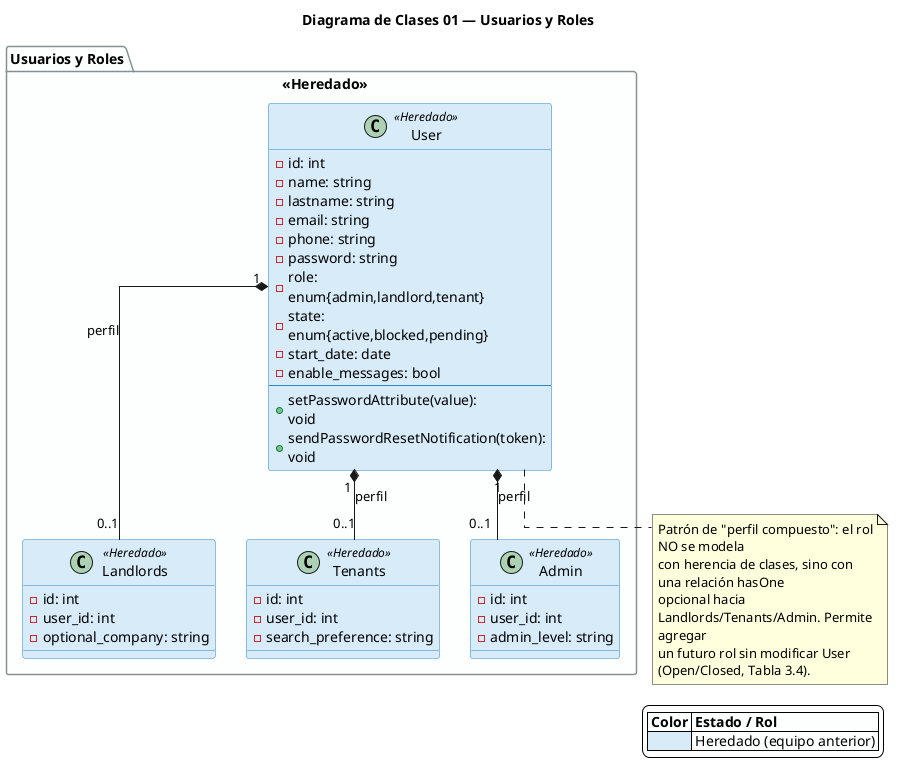

The diagram above was rendered by PlantUML. Its source (embedded in the PNG):
@startuml diagrama_clases_01_usuarios_roles
title Diagrama de Clases 01 — Usuarios y Roles
skinparam backgroundColor #FFFFFF
skinparam wrapWidth 220
skinparam defaultTextAlignment left
skinparam linetype ortho
skinparam nodesep 30
skinparam ranksep 45
skinparam class {
  BackgroundColor<<Nuevo>> #D5F5E3
  BorderColor<<Nuevo>> #27AE60
  BackgroundColor<<Heredado>> #D6EAF8
  BorderColor<<Heredado>> #2E86C1
  BackgroundColor #EAECEE
}
skinparam package {
  BackgroundColor #FDFEFE
  BorderColor #839192
  FontStyle bold
}
skinparam legend {
  BackgroundColor #FDFEFE
}

legend right
  |= Color |= Estado / Rol |
  |<#D6EAF8>| Heredado (equipo anterior) |
endlegend

package "Usuarios y Roles" <<Heredado>> {
  class User <<Heredado>> {
    - id: int
    - name: string
    - lastname: string
    - email: string
    - phone: string
    - password: string
    - role: enum{admin,landlord,tenant}
    - state: enum{active,blocked,pending}
    - start_date: date
    - enable_messages: bool
    --
    + setPasswordAttribute(value): void
    + sendPasswordResetNotification(token): void
  }

  class Landlords <<Heredado>> {
    - id: int
    - user_id: int
    - optional_company: string
  }

  class Tenants <<Heredado>> {
    - id: int
    - user_id: int
    - search_preference: string
  }

  class Admin <<Heredado>> {
    - id: int
    - user_id: int
    - admin_level: string
  }
}

User "1" *-- "0..1" Landlords : perfil
User "1" *-- "0..1" Tenants : perfil
User "1" *-- "0..1" Admin : perfil

note bottom of User
  Patrón de "perfil compuesto": el rol NO se modela
  con herencia de clases, sino con una relación hasOne
  opcional hacia Landlords/Tenants/Admin. Permite agregar
  un futuro rol sin modificar User (Open/Closed, Tabla 3.4).
end note

@enduml